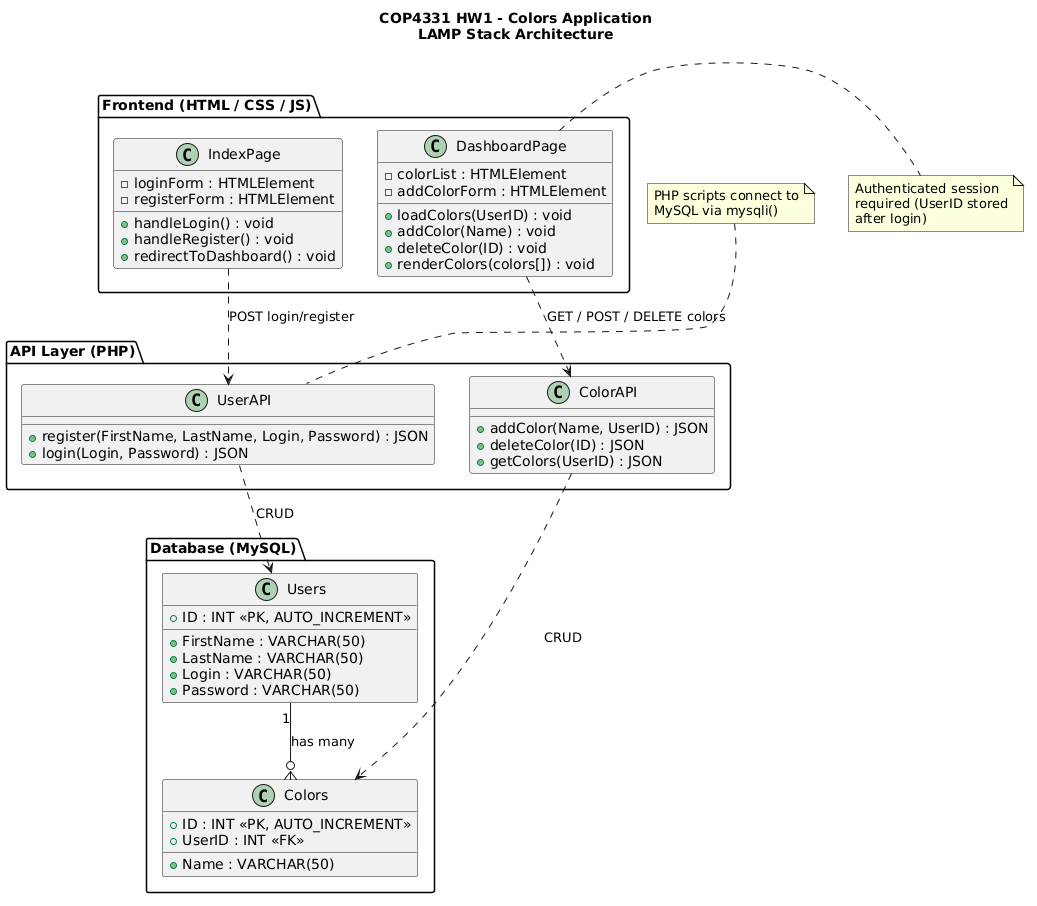

The diagram above was rendered by PlantUML. Its source (embedded in the PNG):
@startuml
title COP4331 HW1 - Colors Application\nLAMP Stack Architecture

' ========================
' DATABASE LAYER
' ========================
package "Database (MySQL)" {
  class Users {
    + ID : INT <<PK, AUTO_INCREMENT>>
    + FirstName : VARCHAR(50)
    + LastName : VARCHAR(50)
    + Login : VARCHAR(50)
    + Password : VARCHAR(50)
  }

  class Colors {
    + ID : INT <<PK, AUTO_INCREMENT>>
    + Name : VARCHAR(50)
    + UserID : INT <<FK>>
  }

  Users "1" --o{ Colors : "has many"
}

' ========================
' API LAYER (PHP)
' ========================
package "API Layer (PHP)" {
  class UserAPI {
    + register(FirstName, LastName, Login, Password) : JSON
    + login(Login, Password) : JSON
  }

  class ColorAPI {
    + addColor(Name, UserID) : JSON
    + deleteColor(ID) : JSON
    + getColors(UserID) : JSON
  }
}

' ========================
' FRONTEND LAYER
' ========================
package "Frontend (HTML / CSS / JS)" {
  class IndexPage {
    - loginForm : HTMLElement
    - registerForm : HTMLElement
    + handleLogin() : void
    + handleRegister() : void
    + redirectToDashboard() : void
  }

  class DashboardPage {
    - colorList : HTMLElement
    - addColorForm : HTMLElement
    + loadColors(UserID) : void
    + addColor(Name) : void
    + deleteColor(ID) : void
    + renderColors(colors[]) : void
  }
}

' ========================
' RELATIONSHIPS
' ========================
IndexPage    ..>  UserAPI   : "POST login/register"
DashboardPage ..> ColorAPI  : "GET / POST / DELETE colors"
ColorAPI     ..>  Colors    : "CRUD"
UserAPI      ..>  Users     : "CRUD"

note top of UserAPI
  PHP scripts connect to
  MySQL via mysqli()
end note

note right of DashboardPage
  Authenticated session
  required (UserID stored
  after login)
end note
@enduml